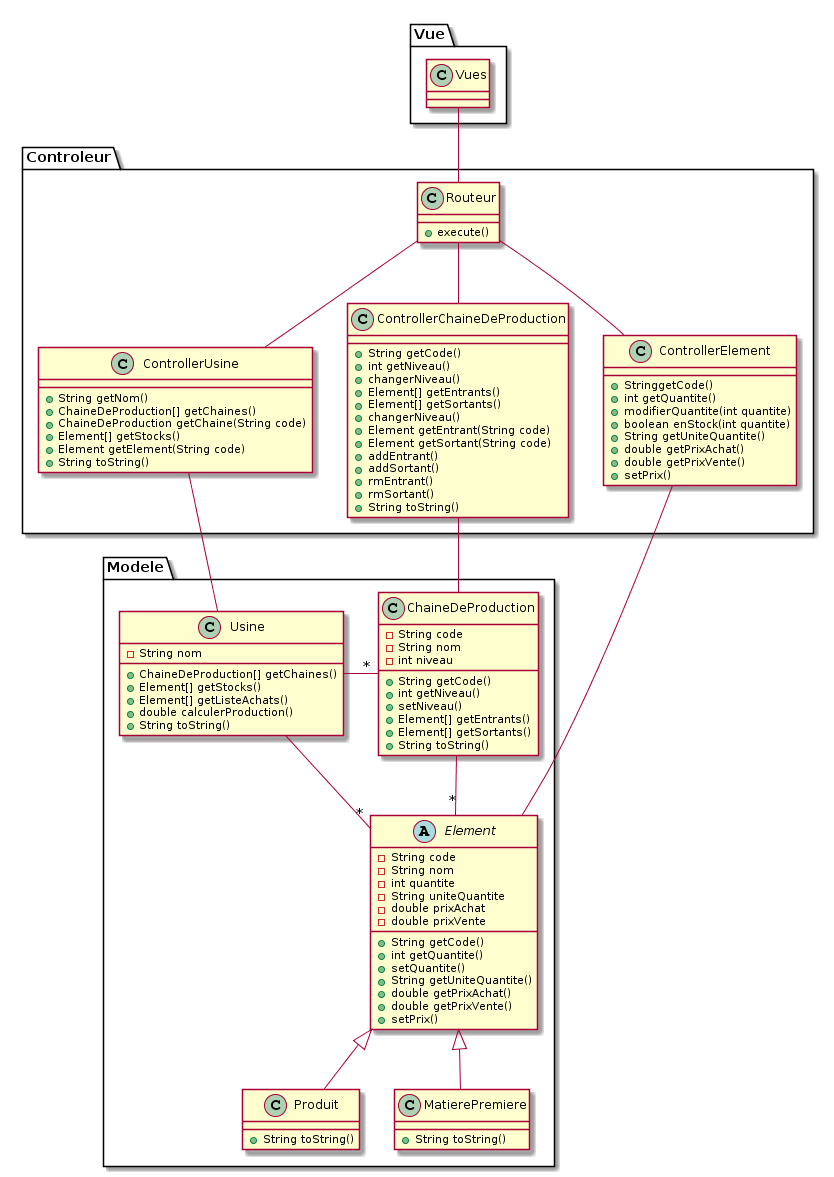

The diagram above was rendered by PlantUML. Its source (embedded in the PNG):
@startuml
package Modele {
abstract class Element {
-String code
-String nom
-int quantite
-String uniteQuantite
-double prixAchat
-double prixVente
+String getCode()
+int getQuantite()
+setQuantite()
+String getUniteQuantite()
+double getPrixAchat()
+double getPrixVente()
+setPrix()
}

Produit : +String toString()

MatierePremiere : +String toString()

class ChaineDeProduction {
-String code
-String nom
-int niveau
+String getCode()
+int getNiveau()
+setNiveau()
+Element[] getEntrants()
+Element[] getSortants()
+String toString()
}

class Usine {
-String nom
+ChaineDeProduction[] getChaines()
+Element[] getStocks()
+Element[] getListeAchats()
+double calculerProduction()
+String toString()
}

}

package Controleur {
class Routeur {
+execute()
}

class ControllerElement {
+StringgetCode()
+int getQuantite()
+modifierQuantite(int quantite)
+boolean enStock(int quantite)
+String getUniteQuantite()
+double getPrixAchat()
+double getPrixVente()
+setPrix()
}

class ControllerChaineDeProduction {
+String getCode()
+int getNiveau()
+changerNiveau()
+Element[] getEntrants()
+Element[] getSortants()
+changerNiveau()
+Element getEntrant(String code)
+Element getSortant(String code)
+addEntrant()
+addSortant()
+rmEntrant()
+rmSortant()
+String toString()
}

class ControllerUsine {
+String getNom()
+ChaineDeProduction[] getChaines()
+ChaineDeProduction getChaine(String code)
+Element[] getStocks()
+Element getElement(String code)
+String toString()
}

}

package Vue {

class Vues {

}

}

Vues -down- Routeur
Routeur -down- ControllerElement
Routeur -down- ControllerChaineDeProduction
Routeur -down- ControllerUsine
Element -up- ControllerElement
ChaineDeProduction -up- ControllerChaineDeProduction
Usine -up- ControllerUsine
Usine -right- "*" ChaineDeProduction
Usine -down- "*" Element
ChaineDeProduction -down- "*" Element
Element <|-- Produit
Element <|-- MatierePremiere
@enduml